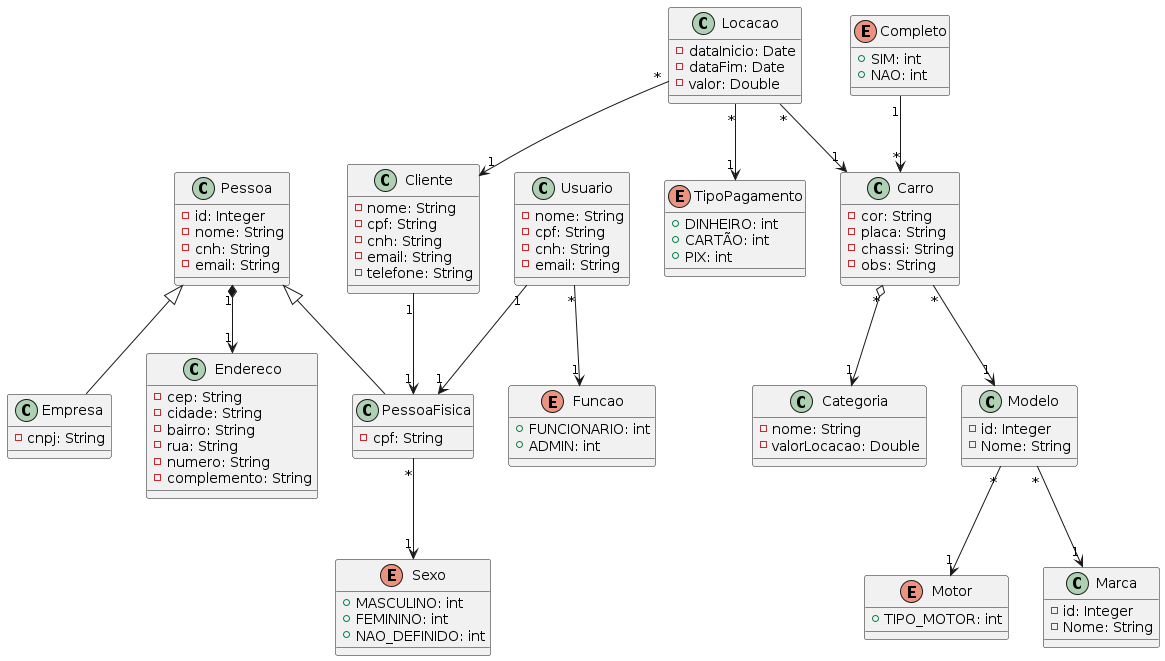

The diagram above was rendered by PlantUML. Its source (embedded in the PNG):
@startuml
class Usuario { 
    - nome: String
    - cpf: String
    - cnh: String
    - email: String
} 
 
class Cliente { 
    - nome: String
    - cpf: String
    - cnh: String
    - email: String
    - telefone: String
} 
 
class Carro { 
    - cor: String
    - placa: String
    - chassi: String
    - obs: String
   
} 
 
class Locacao { 
    - dataInicio: Date
    - dataFim: Date 
    - valor: Double
}

enum Motor {
    +TIPO_MOTOR: int
}

'Executivo, Confort, Basico, Black
class Categoria {
    - nome: String 
    - valorLocacao: Double
}
 

enum Funcao { 
    + FUNCIONARIO: int 
    + ADMIN: int 
}

enum Completo { 
    + SIM: int 
    + NAO: int 
} 
 
enum TipoPagamento { 
   + DINHEIRO: int 
   + CARTÃO: int 
   + PIX: int 
} 
 
enum Sexo { 
   + MASCULINO: int 
   + FEMININO: int 
   + NAO_DEFINIDO: int 
} 

class Empresa {
   - cnpj: String
}

class Pessoa {
    - id: Integer
    - nome: String
    - cnh: String
    - email: String   
}

class PessoaFisica {
   - cpf: String
}

class Endereco {
   - cep: String
   - cidade: String
   - bairro: String
   - rua: String
   - numero: String
   - complemento: String
}

class Marca {
  - id: Integer
  - Nome: String
}

class Modelo {
  - id: Integer
  - Nome: String
}

Carro "*" o--> "1" Categoria
PessoaFisica -up-|> Pessoa
Empresa -up-|> Pessoa
Cliente "1" --> "1" PessoaFisica
Usuario "1" --> "1" PessoaFisica
PessoaFisica "*" --> "1" Sexo
Carro "*" --> "1" Modelo
Completo "1" --> "*" Carro
Modelo "*" --> "1" Marca 
Modelo "*" --> "1" Motor
Locacao "*"--> "1" TipoPagamento
Locacao "*" --> "1" Cliente
Locacao "*" --> "1" Carro
Pessoa "1" *--> "1" Endereco
Usuario "*" --> "1" Funcao
@enduml